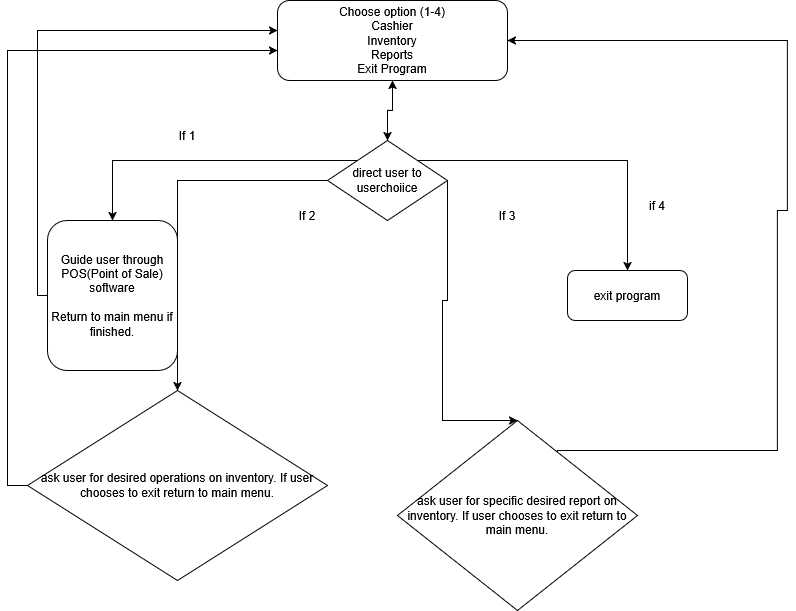

The diagram above was exported from draw.io. Its source (the exported page's mxGraphModel, read from the mxfile embedded in the PNG):
<mxGraphModel dx="1434" dy="782" grid="1" gridSize="10" guides="1" tooltips="1" connect="1" arrows="1" fold="1" page="1" pageScale="1" pageWidth="827" pageHeight="1169" math="0" shadow="0">
  <root>
    <mxCell id="WIyWlLk6GJQsqaUBKTNV-0" />
    <mxCell id="WIyWlLk6GJQsqaUBKTNV-1" parent="WIyWlLk6GJQsqaUBKTNV-0" />
    <mxCell id="c-h7-R5tRwGiWkRV6ZdH-1" value="" style="edgeStyle=orthogonalEdgeStyle;rounded=0;orthogonalLoop=1;jettySize=auto;html=1;" edge="1" parent="WIyWlLk6GJQsqaUBKTNV-1" source="D-wpHk_Uut0GPWnDHKZU-0" target="D-wpHk_Uut0GPWnDHKZU-4">
      <mxGeometry relative="1" as="geometry" />
    </mxCell>
    <mxCell id="D-wpHk_Uut0GPWnDHKZU-0" value="&lt;div&gt;Choose option (1-4)&lt;/div&gt;&lt;div&gt;Cashier&lt;/div&gt;&lt;div&gt;Inventory&lt;/div&gt;&lt;div&gt;Reports&lt;/div&gt;&lt;div&gt;Exit Program&lt;/div&gt;" style="rounded=1;whiteSpace=wrap;html=1;" parent="WIyWlLk6GJQsqaUBKTNV-1" vertex="1">
      <mxGeometry x="280" y="50" width="230" height="80" as="geometry" />
    </mxCell>
    <mxCell id="D-wpHk_Uut0GPWnDHKZU-5" style="edgeStyle=orthogonalEdgeStyle;rounded=0;orthogonalLoop=1;jettySize=auto;html=1;exitX=0.5;exitY=0;exitDx=0;exitDy=0;entryX=0.5;entryY=1;entryDx=0;entryDy=0;" parent="WIyWlLk6GJQsqaUBKTNV-1" source="D-wpHk_Uut0GPWnDHKZU-4" target="D-wpHk_Uut0GPWnDHKZU-0" edge="1">
      <mxGeometry relative="1" as="geometry" />
    </mxCell>
    <mxCell id="D-wpHk_Uut0GPWnDHKZU-7" style="edgeStyle=orthogonalEdgeStyle;rounded=0;orthogonalLoop=1;jettySize=auto;html=1;exitX=1;exitY=0.5;exitDx=0;exitDy=0;entryX=0.5;entryY=0;entryDx=0;entryDy=0;" parent="WIyWlLk6GJQsqaUBKTNV-1" source="D-wpHk_Uut0GPWnDHKZU-4" target="c-h7-R5tRwGiWkRV6ZdH-7" edge="1">
      <mxGeometry relative="1" as="geometry">
        <mxPoint x="490" y="480" as="targetPoint" />
        <Array as="points">
          <mxPoint x="450" y="350" />
          <mxPoint x="445" y="350" />
        </Array>
      </mxGeometry>
    </mxCell>
    <mxCell id="D-wpHk_Uut0GPWnDHKZU-8" style="edgeStyle=orthogonalEdgeStyle;rounded=0;orthogonalLoop=1;jettySize=auto;html=1;exitX=1;exitY=0;exitDx=0;exitDy=0;" parent="WIyWlLk6GJQsqaUBKTNV-1" source="D-wpHk_Uut0GPWnDHKZU-4" target="D-wpHk_Uut0GPWnDHKZU-14" edge="1">
      <mxGeometry relative="1" as="geometry">
        <mxPoint x="620" y="320" as="targetPoint" />
      </mxGeometry>
    </mxCell>
    <mxCell id="D-wpHk_Uut0GPWnDHKZU-9" style="edgeStyle=orthogonalEdgeStyle;rounded=0;orthogonalLoop=1;jettySize=auto;html=1;exitX=0;exitY=0;exitDx=0;exitDy=0;entryX=0.5;entryY=0;entryDx=0;entryDy=0;" parent="WIyWlLk6GJQsqaUBKTNV-1" source="D-wpHk_Uut0GPWnDHKZU-4" target="D-wpHk_Uut0GPWnDHKZU-15" edge="1">
      <mxGeometry relative="1" as="geometry">
        <mxPoint x="150" y="310" as="targetPoint" />
      </mxGeometry>
    </mxCell>
    <mxCell id="D-wpHk_Uut0GPWnDHKZU-10" style="edgeStyle=orthogonalEdgeStyle;rounded=0;orthogonalLoop=1;jettySize=auto;html=1;exitX=0;exitY=0.5;exitDx=0;exitDy=0;entryX=0.5;entryY=0;entryDx=0;entryDy=0;" parent="WIyWlLk6GJQsqaUBKTNV-1" source="D-wpHk_Uut0GPWnDHKZU-4" target="c-h7-R5tRwGiWkRV6ZdH-6" edge="1">
      <mxGeometry relative="1" as="geometry">
        <mxPoint x="230" y="410" as="targetPoint" />
      </mxGeometry>
    </mxCell>
    <mxCell id="D-wpHk_Uut0GPWnDHKZU-4" value="direct user to userchoiice" style="rhombus;whiteSpace=wrap;html=1;" parent="WIyWlLk6GJQsqaUBKTNV-1" vertex="1">
      <mxGeometry x="330" y="190" width="120" height="80" as="geometry" />
    </mxCell>
    <mxCell id="D-wpHk_Uut0GPWnDHKZU-14" value="exit program" style="rounded=1;whiteSpace=wrap;html=1;" parent="WIyWlLk6GJQsqaUBKTNV-1" vertex="1">
      <mxGeometry x="570" y="320" width="120" height="50" as="geometry" />
    </mxCell>
    <mxCell id="c-h7-R5tRwGiWkRV6ZdH-8" style="edgeStyle=orthogonalEdgeStyle;rounded=0;orthogonalLoop=1;jettySize=auto;html=1;entryX=0;entryY=0.375;entryDx=0;entryDy=0;entryPerimeter=0;" edge="1" parent="WIyWlLk6GJQsqaUBKTNV-1" source="D-wpHk_Uut0GPWnDHKZU-15" target="D-wpHk_Uut0GPWnDHKZU-0">
      <mxGeometry relative="1" as="geometry">
        <mxPoint x="70" y="500" as="targetPoint" />
        <Array as="points">
          <mxPoint x="40" y="345" />
          <mxPoint x="40" y="80" />
        </Array>
      </mxGeometry>
    </mxCell>
    <mxCell id="D-wpHk_Uut0GPWnDHKZU-15" value="&lt;div&gt;Guide user through POS(Point of Sale) software&lt;/div&gt;&lt;div&gt;&lt;br&gt;&lt;/div&gt;&lt;div&gt;Return to main menu if finished.&lt;/div&gt;" style="rounded=1;whiteSpace=wrap;html=1;" parent="WIyWlLk6GJQsqaUBKTNV-1" vertex="1">
      <mxGeometry x="50" y="270" width="130" height="150" as="geometry" />
    </mxCell>
    <mxCell id="D-wpHk_Uut0GPWnDHKZU-16" value="If 1" style="text;html=1;align=center;verticalAlign=middle;whiteSpace=wrap;rounded=0;" parent="WIyWlLk6GJQsqaUBKTNV-1" vertex="1">
      <mxGeometry x="160" y="170" width="60" height="30" as="geometry" />
    </mxCell>
    <mxCell id="D-wpHk_Uut0GPWnDHKZU-17" value="If 2" style="text;html=1;align=center;verticalAlign=middle;whiteSpace=wrap;rounded=0;" parent="WIyWlLk6GJQsqaUBKTNV-1" vertex="1">
      <mxGeometry x="280" y="250" width="60" height="30" as="geometry" />
    </mxCell>
    <mxCell id="D-wpHk_Uut0GPWnDHKZU-19" value="If 3" style="text;html=1;align=center;verticalAlign=middle;whiteSpace=wrap;rounded=0;" parent="WIyWlLk6GJQsqaUBKTNV-1" vertex="1">
      <mxGeometry x="480" y="250" width="60" height="30" as="geometry" />
    </mxCell>
    <mxCell id="D-wpHk_Uut0GPWnDHKZU-21" value="if 4" style="text;html=1;align=center;verticalAlign=middle;whiteSpace=wrap;rounded=0;" parent="WIyWlLk6GJQsqaUBKTNV-1" vertex="1">
      <mxGeometry x="630" y="240" width="60" height="30" as="geometry" />
    </mxCell>
    <mxCell id="c-h7-R5tRwGiWkRV6ZdH-11" style="edgeStyle=orthogonalEdgeStyle;rounded=0;orthogonalLoop=1;jettySize=auto;html=1;" edge="1" parent="WIyWlLk6GJQsqaUBKTNV-1" source="c-h7-R5tRwGiWkRV6ZdH-6" target="D-wpHk_Uut0GPWnDHKZU-0">
      <mxGeometry relative="1" as="geometry">
        <mxPoint x="260" y="100" as="targetPoint" />
        <Array as="points">
          <mxPoint x="10" y="535" />
          <mxPoint x="10" y="100" />
        </Array>
      </mxGeometry>
    </mxCell>
    <mxCell id="c-h7-R5tRwGiWkRV6ZdH-6" value="ask user for desired operations on inventory. If user chooses to exit return to main menu." style="rhombus;whiteSpace=wrap;html=1;" vertex="1" parent="WIyWlLk6GJQsqaUBKTNV-1">
      <mxGeometry x="30" y="440" width="300" height="190" as="geometry" />
    </mxCell>
    <mxCell id="c-h7-R5tRwGiWkRV6ZdH-10" style="edgeStyle=orthogonalEdgeStyle;rounded=0;orthogonalLoop=1;jettySize=auto;html=1;entryX=1;entryY=0.5;entryDx=0;entryDy=0;exitX=1;exitY=0.5;exitDx=0;exitDy=0;" edge="1" parent="WIyWlLk6GJQsqaUBKTNV-1" source="c-h7-R5tRwGiWkRV6ZdH-7" target="D-wpHk_Uut0GPWnDHKZU-0">
      <mxGeometry relative="1" as="geometry">
        <mxPoint x="720" y="80" as="targetPoint" />
        <Array as="points">
          <mxPoint x="560" y="500" />
          <mxPoint x="780" y="500" />
          <mxPoint x="780" y="260" />
          <mxPoint x="790" y="260" />
          <mxPoint x="790" y="90" />
        </Array>
      </mxGeometry>
    </mxCell>
    <mxCell id="c-h7-R5tRwGiWkRV6ZdH-7" value="ask user for specific desired report on inventory. If user chooses to exit return to main menu." style="rhombus;whiteSpace=wrap;html=1;" vertex="1" parent="WIyWlLk6GJQsqaUBKTNV-1">
      <mxGeometry x="400" y="470" width="240" height="190" as="geometry" />
    </mxCell>
  </root>
</mxGraphModel>